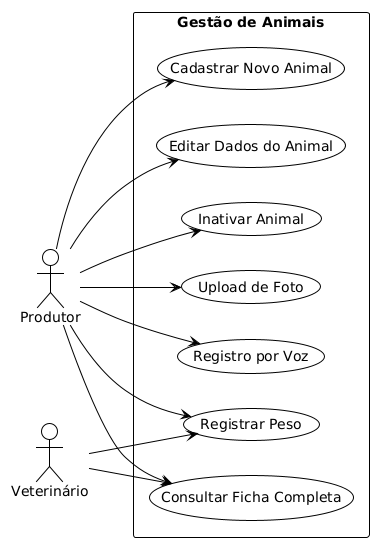

The diagram above was rendered by PlantUML. Its source (embedded in the PNG):
@startuml
!theme plain

left to right direction

actor "Produtor" as Produtor
actor "Veterinário" as Veterinario

rectangle "Gestão de Animais" {
  usecase "Cadastrar Novo Animal" as CA1
  usecase "Editar Dados do Animal" as CA2
  usecase "Inativar Animal" as CA3
  usecase "Consultar Ficha Completa" as CA4
  usecase "Registrar Peso" as CA5
  usecase "Upload de Foto" as CA6
  usecase "Registro por Voz" as CA7
}

Produtor --> CA1
Produtor --> CA2
Produtor --> CA3
Produtor --> CA4
Produtor --> CA5
Produtor --> CA6
Produtor --> CA7

Veterinario --> CA4
Veterinario --> CA5
@enduml